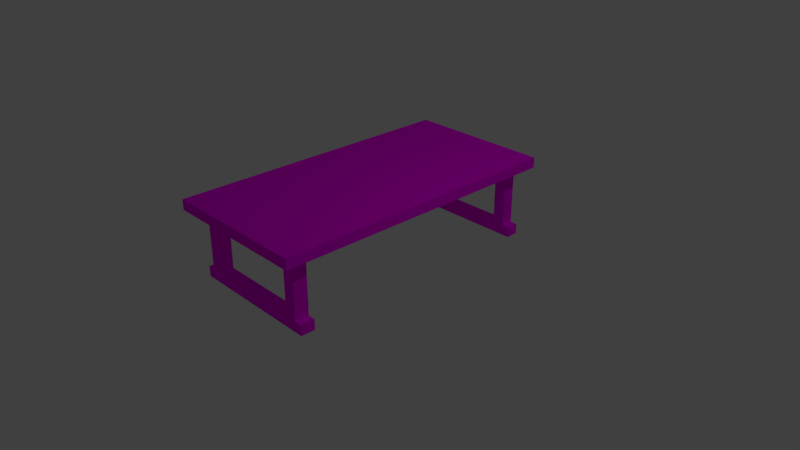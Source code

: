 # Source: desktop_oculus.blend  (saved by Blender 2.79.0; exported with 4.5.12 LTS)
import bpy
from mathutils import Matrix  # noqa: F401  (used for matrix-valued properties, if any)

bpy.ops.wm.read_factory_settings(use_empty=True)
scene = bpy.context.scene
scene.name = 'Scene'

# ---- collections
col_collection_1 = bpy.data.collections.new('Collection 1'); scene.collection.children.link(col_collection_1)

# ---- images (referenced by path relative to the original .blend; pixels are not part of the script)
import os
ASSET_DIR = os.environ.get("B2B_ASSET_DIR", "")  # directory of the original .blend (textures are referenced by path, not embedded)
HERE = os.path.dirname(os.path.abspath(__file__))  # packed textures are extracted next to this script under _unpacked/

def load_image(name, relpath, width, height, colorspace="sRGB"):
    """Load a texture the original file referenced (path relative to the .blend, or extracted next to this script)."""
    p = next((c for c in (os.path.join(HERE, relpath), os.path.join(ASSET_DIR, relpath)) if relpath and os.path.exists(c)), "")
    if p:
        img = bpy.data.images.load(p, check_existing=True)
        img.name = name
    else:  # same state as the original file: an image datablock whose file is absent (Cycles renders it pink)
        img = bpy.data.images.new(name, width, height)
        img.source = "FILE"
        img.filepath = "//" + (relpath or name)
    img.colorspace_settings.name = colorspace
    return img
img_3795251_dark_wood_texture_de_fond_qui_peut__tre_parfaitement_c = load_image('3795251-dark-wood-texture-de-fond-qui-peut-être-parfaitement-c', '3795251-dark-wood-texture-de-fond-qui-peut-être-parfaitement-carrelée.jpg', 1024, 1024, 'sRGB')

# ---- materials (node trees are filled in below, after node groups)
mat_table = bpy.data.materials.new('Table')
mat_table.alpha_threshold = 0.0
mat_table.roughness = 0.5

# ---- material node trees
mat_table.use_nodes = True; mat_table.node_tree.nodes.clear()
_N = mat_table.node_tree.nodes; _L = mat_table.node_tree.links
n0 = _N.new('ShaderNodeOutputMaterial'); n0.name = 'Material Output'; n0.location = (300, 300)
n1 = _N.new('ShaderNodeBsdfDiffuse'); n1.name = 'Diffuse BSDF'; n1.location = (10, 300)
n2 = _N.new('ShaderNodeTexImage'); n2.name = 'Image Texture'; n2.location = (-168, 387)
n2.width = 140
n2.image = img_3795251_dark_wood_texture_de_fond_qui_peut__tre_parfaitement_c
_L.new(n1.outputs[0], n0.inputs[0])
_L.new(n2.outputs[0], n1.inputs[0])
n0.is_active_output = True

# ---- world
world_world = bpy.data.worlds.new('World'); scene.world = world_world
world_world.color = (0.05088, 0.05088, 0.05088)
world_world.use_sun_shadow = False
world_world.sun_shadow_jitter_overblur = 0.0
world_world.cycles.sampling_method = 'MANUAL'

# ---- cameras
cam_camera = bpy.data.cameras.new('Camera')
cam_camera.clip_end = 100.0
cam_camera.lens = 35.0
cam_camera.sensor_width = 32.0
cam_camera.sensor_height = 18.0
cam_camera.ortho_scale = 7.314
cam_camera.dof.focus_distance = 0.0

# ---- lights
light_lamp = bpy.data.lights.new('Lamp', 'POINT')
light_lamp.transmission_factor = 0.0
light_lamp.cutoff_distance = 30.0
light_lamp.energy = 100.0
light_lamp.shadow_buffer_clip_start = 1.001
light_lamp.shadow_soft_size = 0.1
light_lamp.shadow_maximum_resolution = 0.006
light_lamp.use_absolute_resolution = True

# ---- meshes
me_cube_002 = bpy.data.meshes.new('Cube.002')
me_cube_002.from_pydata([(-1.0, -2.0, -0.07), (-1.0, -2.0, 0.07), (-1.0, 2.0, -0.07), (-1.0, 2.0, 0.07), (1.0, -2.0, -0.07), (1.0, -2.0, 0.07), (1.0, 2.0, -0.07), (1.0, 2.0, 0.07), (-1.0, -1.8, -0.07), (1.0, -1.8, -0.07), (1.0, -1.61, -0.07), (-1.0, -1.61, -0.07), (1.0, 1.819, -0.07), (-1.0, 1.819, -0.07), (-1.0, 1.648, -0.07), (1.0, 1.648, -0.07), (-0.8, -2.0, -0.07), (-0.8, -1.8, -0.07), (0.82, -2.0, -0.07), (0.82, -1.8, -0.07), (0.82, 1.819, -0.07), (0.82, 1.648, -0.07), (0.658, -1.61, -0.07), (0.658, -2.0, -0.07), (-0.6542, 1.819, -0.07), (-0.6542, -2.0, -0.07), (-0.6542, -1.8, -0.07), (-0.6542, -1.61, -0.07), (-0.8, -1.61, -0.07), (-0.8, 1.819, -0.07), (-0.6542, 1.648, -0.07), (-0.8, 1.648, -0.07), (0.82, -1.61, -0.07), (0.658, -1.8, -0.07), (0.658, 1.819, -0.07), (0.658, 1.648, -0.07), (-0.663, -1.8, -0.9966), (-0.8, -1.8, -0.9966), (-0.663, -1.61, -0.9966), (-0.8, -1.61, -0.9966), (-0.6542, 1.819, -0.9966), (-0.8, 1.819, -0.9966), (-0.6542, 1.648, -0.9966), (-0.8, 1.648, -0.9966), (0.82, 1.819, -0.9966), (0.82, 1.648, -0.9966), (0.82, -1.61, -0.9966), (0.658, -1.8, -0.9966), (0.658, -1.61, -0.9966), (0.658, 1.819, -0.9966), (0.658, 1.648, -0.9966), (0.82, -1.8, -0.8576), (0.658, -1.8, -0.8576), (0.658, -1.61, -0.8576), (-0.8, -1.61, -0.8576), (-0.8, -1.8, -0.8576), (-0.663, -1.8, -0.8576), (-0.663, -1.61, -0.8576), (-0.6542, 1.648, -0.8576), (-0.6542, 1.819, -0.8576), (-0.8, 1.819, -0.8576), (-0.8, 1.648, -0.8576), (0.658, 1.819, -0.8576), (0.658, 1.648, -0.8576), (0.82, 1.648, -0.8576), (0.82, 1.819, -0.8576), (0.6494, -1.61, -0.9966), (0.6494, -1.8, -0.9966), (0.6494, -1.8, -0.8576), (0.6494, -1.61, -0.8576), (0.82, -1.61, -0.8576), (0.82, -1.8, -0.9966), (0.92, -1.61, -0.9966), (0.92, -1.8, -0.9966), (0.92, -1.8, -0.8576), (0.92, -1.61, -0.8576), (-0.9, -1.61, -0.9966), (-0.9, -1.8, -0.9966), (-0.9, -1.61, -0.8576), (-0.9, -1.8, -0.8576), (-0.9, 1.819, -0.9966), (-0.9, 1.648, -0.9966), (-0.9, 1.648, -0.8576), (-0.9, 1.819, -0.8576), (0.92, 1.819, -0.9966), (0.92, 1.648, -0.9966), (0.92, 1.648, -0.8576), (0.92, 1.819, -0.8576), (0.6431, 1.819, -0.9966), (0.6431, 1.648, -0.9966), (0.6431, 1.648, -0.8576), (0.6431, 1.819, -0.8576)], [], [(19, 9, 4, 18), (32, 10, 9, 19), (21, 15, 10, 32), (20, 12, 15, 21), (13, 29, 31, 14), (14, 31, 28, 11), (11, 28, 17, 8), (8, 17, 16, 0), (8, 0, 1, 3, 2, 13, 14, 11), (35, 21, 32, 22), (33, 19, 18, 23), (2, 3, 7, 6), (26, 33, 23, 25), (27, 22, 33, 26), (30, 35, 22, 27), (6, 12, 20, 34, 24, 29, 13, 2), (24, 34, 35, 30), (31, 30, 27, 28), (17, 26, 25, 16), (58, 42, 89, 90), (64, 45, 85, 86), (63, 62, 91, 90), (39, 37, 77, 76), (49, 44, 45, 50), (48, 46, 71, 47), (41, 40, 42, 43), (39, 38, 36, 37), (56, 55, 37, 36), (56, 36, 67, 68), (51, 52, 47, 71), (54, 57, 38, 39), (53, 70, 46, 48), (60, 59, 40, 41), (62, 65, 44, 49), (58, 61, 43, 42), (64, 63, 50, 45), (43, 61, 82, 81), (69, 68, 67, 66), (33, 22, 53, 52), (22, 32, 70, 53), (19, 33, 52, 51), (32, 19, 51, 70), (28, 27, 57, 54), (27, 26, 56, 57), (26, 17, 55, 56), (17, 28, 54, 55), (31, 29, 60, 61), (30, 31, 61, 58), (29, 24, 59, 60), (24, 30, 58, 59), (21, 35, 63, 64), (34, 20, 65, 62), (35, 34, 62, 63), (20, 21, 64, 65), (57, 56, 68, 69), (38, 57, 69, 66), (36, 38, 66, 67), (52, 53, 69, 68), (52, 68, 67, 47), (66, 48, 47, 67), (48, 66, 69, 53), (46, 70, 75, 72), (75, 74, 73, 72), (71, 46, 72, 73), (70, 51, 74, 75), (51, 71, 73, 74), (79, 78, 76, 77), (54, 39, 76, 78), (55, 54, 78, 79), (37, 55, 79, 77), (82, 83, 80, 81), (61, 60, 83, 82), (60, 41, 80, 83), (41, 43, 81, 80), (87, 86, 85, 84), (65, 64, 86, 87), (45, 44, 84, 85), (44, 65, 87, 84), (91, 90, 89, 88), (59, 58, 90, 91), (40, 59, 91, 88), (42, 40, 88, 89), (91, 62, 49, 88), (88, 49, 50, 89), (89, 50, 63, 90), (1, 0, 16, 25, 23, 18, 4, 5), (6, 7, 5, 4, 9, 10, 15, 12), (1, 5, 7, 3)])
_k = set([(0, 1), (0, 8), (0, 16), (2, 3), (2, 13), (4, 5), (4, 9), (4, 18), (6, 7), (6, 12), (8, 11), (8, 17), (9, 10), (9, 19), (10, 15), (10, 32), (11, 14), (11, 28), (12, 15), (12, 20), (13, 14), (13, 29), (14, 31), (15, 21), (16, 17), (16, 25), (17, 26), (17, 28), (17, 55), (18, 19), (18, 23), (19, 32), (19, 33), (19, 51), (20, 21), (20, 34), (20, 65), (21, 32), (21, 35), (21, 64), (22, 27), (22, 32), (22, 33), (22, 35), (22, 53), (23, 25), (23, 33), (24, 29), (24, 30), (24, 34), (24, 59), (25, 26), (26, 27), (26, 33), (26, 56), (27, 28), (27, 30), (27, 57), (28, 31), (28, 54), (29, 31), (29, 60), (30, 31), (30, 35), (30, 58), (31, 61), (32, 70), (33, 52), (34, 35), (34, 62), (35, 63), (36, 37), (36, 38), (36, 56), (36, 67), (37, 39), (37, 55), (37, 77), (38, 39), (38, 57), (38, 66), (39, 54), (39, 76), (40, 41), (40, 42), (40, 59), (40, 88), (41, 43), (41, 60), (41, 80), (42, 43), (42, 58), (42, 89), (43, 61), (43, 81), (44, 45), (44, 49), (44, 65), (44, 84), (45, 50), (45, 64), (45, 85), (46, 48), (46, 70), (46, 71), (46, 72), (47, 48), (47, 52), (47, 67), (47, 71), (48, 53), (48, 66), (49, 50), (49, 62), (49, 88), (50, 63), (50, 89), (51, 52), (51, 70), (51, 71), (51, 74), (52, 53), (52, 68), (53, 69), (53, 70), (54, 55), (54, 57), (54, 78), (55, 56), (55, 79), (56, 57), (56, 68), (57, 69), (58, 59), (58, 61), (58, 90), (59, 60), (59, 91), (60, 61), (60, 83), (61, 82), (62, 63), (62, 65), (62, 91), (63, 64), (63, 90), (64, 65), (64, 86), (65, 87), (66, 67), (66, 69), (67, 68), (68, 69), (70, 75), (71, 73), (72, 73), (72, 75), (73, 74), (74, 75), (76, 77), (76, 78), (77, 79), (78, 79), (80, 81), (80, 83), (81, 82), (82, 83), (84, 85), (84, 87), (85, 86), (86, 87), (88, 89), (88, 91), (89, 90), (90, 91)])
me_cube_002.attributes.new('sharp_edge', 'BOOLEAN', 'EDGE').data.foreach_set('value', [ (min(e.vertices), max(e.vertices)) in _k for e in me_cube_002.edges])
_uv = me_cube_002.uv_layers.new(name='UVMap')
_uv.uv.foreach_set('vector', [0.1255, 0.358, 0.1066, 0.3297, 0.1019, 0.2905, 0.1239, 0.3104, 0.13, 0.3787, 0.1297, 0.3472, 0.1066, 0.3297, 0.1255, 0.358, 0.8854, 0.3951, 0.9047, 0.3826, 0.1297, 0.3472, 0.13, 0.3787, 0.8897, 0.357, 0.934, 0.3237, 0.9047, 0.3826, 0.8854, 0.3951, 1.051, 0.4251, 0.968, 0.3987, 0.9511, 0.359, 0.9927, 0.3558, 0.9927, 0.3558, 0.9511, 0.359, 0.03595, 0.3719, 0.0108, 0.3921, 0.0108, 0.3921, 0.03595, 0.3719, 0.007772, 0.3973, -0.05776, 0.4168, -0.05776, 0.4168, 0.007772, 0.3973, -0.0377, 0.4472, -0.185, 0.457, -0.05776, 0.4168, -0.185, 0.457, -0.04906, 0.5037, 1.133, 0.5274, 1.188, 0.2786, 1.051, 0.4251, 0.9927, 0.3558, 0.0108, 0.3921, 0.8701, 0.4306, 0.8854, 0.3951, 0.13, 0.3787, 0.1387, 0.42, 0.1351, 0.3818, 0.1255, 0.358, 0.1239, 0.3104, 0.1398, 0.3528, 0.538, 0.3506, 0.4667, 0.4002, 0.8003, 0.3992, 0.7883, 0.3384, 0.04055, 0.3838, 0.1351, 0.3818, 0.1398, 0.3528, 0.01253, 0.4377, 0.07656, 0.3348, 0.1387, 0.42, 0.1351, 0.3818, 0.04055, 0.3838, 0.9153, 0.3315, 0.8701, 0.4306, 0.1387, 0.42, 0.07656, 0.3348, 0.9193, 0.2793, 0.934, 0.3237, 0.8897, 0.357, 0.8763, 0.3955, 0.9486, 0.3843, 0.968, 0.3987, 1.051, 0.4251, 1.054, 0.4902, 0.9486, 0.3843, 0.8763, 0.3955, 0.8701, 0.4306, 0.9153, 0.3315, 0.9511, 0.359, 0.9153, 0.3315, 0.07656, 0.3348, 0.03595, 0.3719, 0.007772, 0.3973, 0.04055, 0.3838, 0.01253, 0.4377, -0.0377, 0.4472, 0.8521, 0.4778, 0.7672, 0.3712, 0.8657, 0.3225, 0.9478, 0.4055, 0.8805, 0.3946, 0.8804, 0.3946, 0.8804, 0.3944, 0.8805, 0.3944, 0.8801, 0.3956, 0.8801, 0.3945, 0.88, 0.3946, 0.8801, 0.3954, 0.03693, 0.3708, 0.03682, 0.3713, 0.03679, 0.3713, 0.03685, 0.371, 0.8801, 0.3945, 0.8803, 0.3942, 0.8804, 0.3946, 0.8801, 0.3949, 0.131, 0.3849, 0.1309, 0.3845, 0.1309, 0.3842, 0.1311, 0.3845, 0.947, 0.3671, 0.9468, 0.3669, 0.9467, 0.3666, 0.947, 0.3668, 0.03693, 0.3708, 0.03719, 0.3705, 0.03702, 0.3709, 0.03682, 0.3713, 0.0369, 0.371, 0.03661, 0.372, 0.03682, 0.3713, 0.03702, 0.3709, 0.0369, 0.371, 0.03702, 0.3709, 0.03686, 0.3705, 0.03684, 0.3705, 0.131, 0.3837, 0.1311, 0.3844, 0.1311, 0.3845, 0.1309, 0.3842, 0.03676, 0.3708, 0.03726, 0.3697, 0.03719, 0.3705, 0.03693, 0.3708, 0.1308, 0.3856, 0.1307, 0.3845, 0.1309, 0.3845, 0.131, 0.3849, 0.9472, 0.3677, 0.947, 0.3671, 0.9468, 0.3669, 0.947, 0.3671, 0.8801, 0.3945, 0.8804, 0.3937, 0.8803, 0.3942, 0.8801, 0.3945, 0.9466, 0.366, 0.9471, 0.3666, 0.947, 0.3668, 0.9467, 0.3666, 0.8805, 0.3946, 0.8801, 0.3956, 0.8801, 0.3949, 0.8804, 0.3946, 0.947, 0.3668, 0.9471, 0.3666, 0.9471, 0.3669, 0.947, 0.3669, 0.03594, 0.9636, 0.0001028, 0.9636, 0.0001028, 0.9373, 0.03594, 0.9373, 0.1351, 0.3818, 0.1387, 0.42, 0.1308, 0.3856, 0.1311, 0.3844, 0.1387, 0.42, 0.13, 0.3787, 0.1307, 0.3845, 0.1308, 0.3856, 0.2273, 0.2812, 0.286, 0.4251, 0.02189, 0.4229, 0.0004107, 0.3084, 0.2094, 0.2838, 0.1536, 0.5686, 0.4507, 0.5869, 0.4617, 0.3097, 0.03595, 0.3719, 0.07656, 0.3348, 0.03726, 0.3697, 0.03676, 0.3708, 0.07656, 0.3348, 0.04055, 0.3838, 0.0369, 0.371, 0.03726, 0.3697, 0.3649, 0.2392, 0.1947, 0.4463, 0.04165, 0.3815, 0.2253, 0.173, 0.007772, 0.3973, 0.03595, 0.3719, 0.03676, 0.3708, 0.03661, 0.372, 0.9497, 0.2364, 1.005, 0.4684, 0.6993, 0.4414, 0.7092, 0.2462, 0.9153, 0.3315, 0.9511, 0.359, 0.9471, 0.3666, 0.9466, 0.366, 0.968, 0.3987, 0.9486, 0.3843, 0.947, 0.3671, 0.9472, 0.3677, 0.2937, 0.5625, 0.2923, 0.4368, 0.8698, 0.4304, 0.8712, 0.5562, 0.8854, 0.3951, 0.8701, 0.4306, 0.8801, 0.3956, 0.8805, 0.3946, 0.8763, 0.3955, 0.8897, 0.357, 0.8804, 0.3937, 0.8801, 0.3945, 0.8701, 0.4306, 0.8763, 0.3955, 0.8801, 0.3945, 0.8801, 0.3956, 0.1621, 0.5232, 0.1586, 0.415, 0.6558, 0.3992, 0.6592, 0.5074, 0.03726, 0.3697, 0.0369, 0.371, 0.03684, 0.3705, 0.03684, 0.3705, 0.03719, 0.3705, 0.03726, 0.3697, 0.03684, 0.3705, 0.03686, 0.3705, 0.03702, 0.3709, 0.03719, 0.3705, 0.03686, 0.3705, 0.03686, 0.3705, 0.1311, 0.3844, 0.1308, 0.3856, 0.1309, 0.3854, 0.1312, 0.3846, 0.1311, 0.3844, 0.1312, 0.3846, 0.131, 0.3845, 0.1311, 0.3845, 0.1308, 0.385, 0.131, 0.3849, 0.1311, 0.3845, 0.131, 0.3845, 0.131, 0.3849, 0.1308, 0.385, 0.1309, 0.3854, 0.1308, 0.3856, 0.1309, 0.3845, 0.1307, 0.3845, 0.1308, 0.3843, 0.1308, 0.3844, 0.1308, 0.3843, 0.1309, 0.384, 0.1309, 0.3842, 0.1308, 0.3844, 0.1309, 0.3842, 0.1309, 0.3845, 0.1308, 0.3844, 0.1309, 0.3842, 0.1307, 0.3845, 0.131, 0.3837, 0.1309, 0.384, 0.1308, 0.3843, 0.131, 0.3837, 0.1309, 0.3842, 0.1309, 0.3842, 0.1309, 0.384, 0.03668, 0.3716, 0.03676, 0.371, 0.03685, 0.371, 0.03679, 0.3713, 0.03676, 0.3708, 0.03693, 0.3708, 0.03685, 0.371, 0.03676, 0.371, 0.03661, 0.372, 0.03676, 0.3708, 0.03676, 0.371, 0.03668, 0.3716, 0.03682, 0.3713, 0.03661, 0.372, 0.03668, 0.3716, 0.03679, 0.3713, 0.9471, 0.3669, 0.9472, 0.3673, 0.9471, 0.3671, 0.947, 0.3669, 0.9471, 0.3666, 0.9472, 0.3677, 0.9472, 0.3673, 0.9471, 0.3669, 0.9472, 0.3677, 0.947, 0.3671, 0.9471, 0.3671, 0.9472, 0.3673, 0.947, 0.3671, 0.947, 0.3668, 0.947, 0.3669, 0.9471, 0.3671, 0.8804, 0.394, 0.8805, 0.3944, 0.8804, 0.3944, 0.8804, 0.3942, 0.8804, 0.3937, 0.8805, 0.3946, 0.8805, 0.3944, 0.8804, 0.394, 0.8804, 0.3946, 0.8803, 0.3942, 0.8804, 0.3942, 0.8804, 0.3944, 0.8803, 0.3942, 0.8804, 0.3937, 0.8804, 0.394, 0.8804, 0.3942, 0.06848, 0.9636, 0.03614, 0.9636, 0.03614, 0.9373, 0.06848, 0.9373, 0.5937, 0.3396, 0.5697, 0.4464, 0.8745, 0.4559, 0.9238, 0.3557, 0.6936, 0.3389, 0.6668, 0.408, 0.8576, 0.4207, 0.8235, 0.3133, 0.9467, 0.3666, 0.9468, 0.3669, 0.9469, 0.3666, 0.9469, 0.3666, 0.88, 0.3946, 0.8801, 0.3945, 0.8801, 0.3945, 0.8802, 0.3946, 0.8802, 0.3946, 0.8801, 0.3945, 0.8801, 0.3949, 0.8802, 0.395, 0.8802, 0.395, 0.8801, 0.3949, 0.8801, 0.3956, 0.8801, 0.3954, 0.1797, 0.4898, 0.1193, 0.3594, 0.2915, 0.3004, 0.4676, 0.2206, 0.513, 0.3248, 0.5678, 0.3132, 0.4542, 0.3075, 0.3827, 0.4157, 0.9193, 0.2793, 0.9661, 0.2386, 0.08437, 0.2526, 0.1019, 0.2905, 0.1066, 0.3297, 0.1297, 0.3472, 0.9047, 0.3826, 0.934, 0.3237, -0.04906, 0.5037, 0.08437, 0.2526, 0.9661, 0.2386, 1.133, 0.5274])
me_cube_002.materials.append(mat_table)
me_cube_002.use_remesh_preserve_volume = False
me_cube_002.use_remesh_preserve_attributes = False
me_cube_002.use_mirror_vertex_groups = False
me_cube_002.update()

# ---- objects
ob_cube = bpy.data.objects.new('Cube', me_cube_002)
ob_lamp = bpy.data.objects.new('Lamp', light_lamp)
ob_camera = bpy.data.objects.new('Camera', cam_camera)

# ---- transforms, parenting, visibility, modifiers, constraints
ob_cube.location = (0.0, 0.0, 1.0)
ob_cube.lineart.crease_threshold = 0.0
ob_lamp.location = (4.076, 1.005, 5.904)
ob_lamp.rotation_euler = (0.6503, 0.05522, 1.866)
ob_lamp.lock_rotations_4d = False
ob_lamp.empty_display_type = 'ARROWS'
ob_lamp.color = (0.0, 0.0, 0.0, 0.0)
ob_lamp.lineart.crease_threshold = 0.0
ob_camera.location = (7.481, -6.508, 5.344)
ob_camera.rotation_euler = (1.109, 0.0, 0.8149)
ob_camera.lock_rotations_4d = False
ob_camera.empty_display_type = 'ARROWS'
ob_camera.color = (0.0, 0.0, 0.0, 0.0)
ob_camera.display_type = 'WIRE'
ob_camera.lineart.crease_threshold = 0.0

# ---- collection membership
col_collection_1.objects.link(ob_cube)
col_collection_1.objects.link(ob_lamp)
col_collection_1.objects.link(ob_camera)

# ---- scene / render settings (as saved in the file)
scene.camera = ob_camera
scene.frame_start = 1; scene.frame_end = 250; scene.frame_set(1)
scene.render.engine = 'CYCLES'
scene.render.resolution_percentage = 50
scene.render.dither_intensity = 0.0
scene.cycles.use_denoising = False
scene.cycles.samples = 128
scene.cycles.sampling_pattern = 'TABULATED_SOBOL'
scene.cycles.use_adaptive_sampling = False
scene.cycles.use_light_tree = False
scene.cycles.blur_glossy = 0.0
scene.cycles.sample_clamp_indirect = 0.0
scene.view_settings.view_transform = 'Standard'
bpy.context.view_layer.update()
